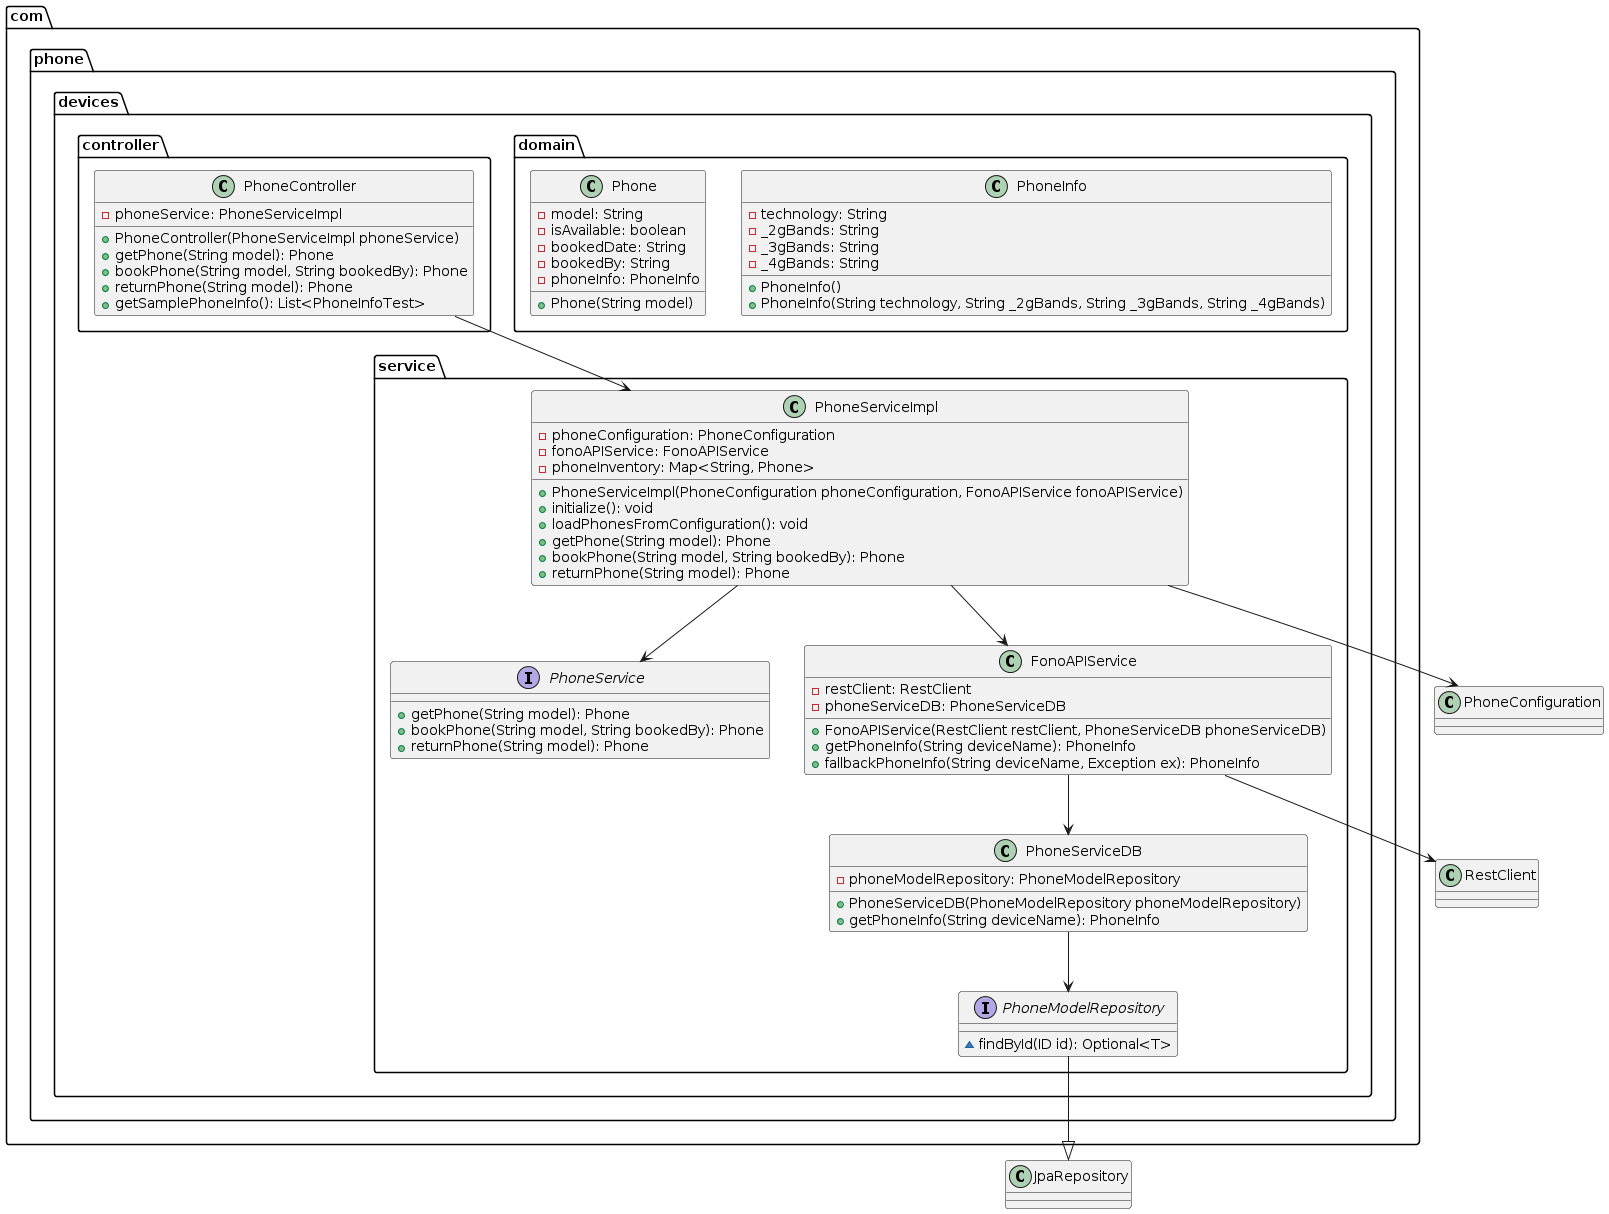

The diagram above was rendered by PlantUML. Its source (embedded in the PNG):
@startuml
package "com.phone.devices.controller" {
    class PhoneController {
        - phoneService: PhoneServiceImpl
        + PhoneController(PhoneServiceImpl phoneService)
        + getPhone(String model): Phone
        + bookPhone(String model, String bookedBy): Phone
        + returnPhone(String model): Phone
        + getSamplePhoneInfo(): List<PhoneInfoTest>
    }
}

package "com.phone.devices.service" {
    interface PhoneService {
        + getPhone(String model): Phone
        + bookPhone(String model, String bookedBy): Phone
        + returnPhone(String model): Phone
    }

    class PhoneServiceImpl {
        - phoneConfiguration: PhoneConfiguration
        - fonoAPIService: FonoAPIService
        - phoneInventory: Map<String, Phone>
        + PhoneServiceImpl(PhoneConfiguration phoneConfiguration, FonoAPIService fonoAPIService)
        + initialize(): void
        + loadPhonesFromConfiguration(): void
        + getPhone(String model): Phone
        + bookPhone(String model, String bookedBy): Phone
        + returnPhone(String model): Phone
    }

    class FonoAPIService {
        - restClient: RestClient
        - phoneServiceDB: PhoneServiceDB
        + FonoAPIService(RestClient restClient, PhoneServiceDB phoneServiceDB)
        + getPhoneInfo(String deviceName): PhoneInfo
        + fallbackPhoneInfo(String deviceName, Exception ex): PhoneInfo
    }

    class PhoneServiceDB {
        - phoneModelRepository: PhoneModelRepository
        + PhoneServiceDB(PhoneModelRepository phoneModelRepository)
        + getPhoneInfo(String deviceName): PhoneInfo
    }

    interface PhoneModelRepository {
        ~ findById(ID id): Optional<T>
    }
}

package "com.phone.devices.domain" {
    class Phone {
        - model: String
        - isAvailable: boolean
        - bookedDate: String
        - bookedBy: String
        - phoneInfo: PhoneInfo
        + Phone(String model)
    }

    class PhoneInfo {
        - technology: String
        - _2gBands: String
        - _3gBands: String
        - _4gBands: String
        + PhoneInfo()
        + PhoneInfo(String technology, String _2gBands, String _3gBands, String _4gBands)
    }
}


PhoneController --> PhoneServiceImpl
PhoneServiceImpl --> PhoneConfiguration
PhoneServiceImpl --> FonoAPIService
PhoneServiceImpl --> PhoneService
FonoAPIService --> RestClient
FonoAPIService --> PhoneServiceDB
PhoneServiceDB --> PhoneModelRepository
PhoneModelRepository --|> JpaRepository
@enduml